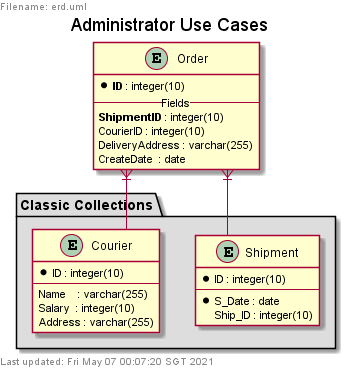

The diagram above was rendered by PlantUML. Its source (embedded in the PNG):
@startuml administrator-use-case

' --------------------------------------------------------------------------------
' Administrator Use Cases

'newpage (implicit)

!include _common_erd.uml

title Administrator Use Cases

' Entities
!include _entity-definitions.uml

' Relationship
'Zero or One |o--
'Exactly One ||--
'Zero or Many }o--
'One or Many }|--

order }|-- courier
order }|-- shipment


@enduml